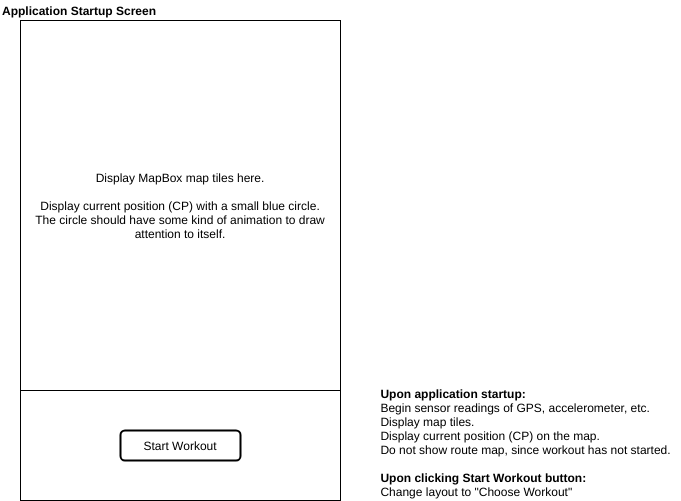

The diagram above was exported from draw.io. Its source (the exported page's mxGraphModel, read from the mxfile embedded in the PNG):
<mxGraphModel dx="1074" dy="647" grid="1" gridSize="10" guides="1" tooltips="1" connect="1" arrows="1" fold="1" page="1" pageScale="1" pageWidth="850" pageHeight="1100" math="0" shadow="0">
  <root>
    <mxCell id="0" />
    <mxCell id="1" parent="0" />
    <mxCell id="QemB1b2rjAL-UP7p5rED-2" value="" style="rounded=0;whiteSpace=wrap;html=1;" parent="1" vertex="1">
      <mxGeometry x="40" y="40" width="320" height="480" as="geometry" />
    </mxCell>
    <mxCell id="QemB1b2rjAL-UP7p5rED-3" value="Display MapBox map tiles here.&lt;br&gt;&lt;br&gt;Display current position (CP) with a small blue circle. The circle should have some kind of animation to draw attention to itself.&lt;br&gt;" style="rounded=0;whiteSpace=wrap;html=1;spacingLeft=10;spacingRight=10;" parent="1" vertex="1">
      <mxGeometry x="40" y="40" width="320" height="370" as="geometry" />
    </mxCell>
    <mxCell id="QemB1b2rjAL-UP7p5rED-4" value="Start Workout" style="rounded=1;whiteSpace=wrap;html=1;strokeWidth=2;perimeterSpacing=0;" parent="1" vertex="1">
      <mxGeometry x="140" y="450" width="120" height="30" as="geometry" />
    </mxCell>
    <mxCell id="QemB1b2rjAL-UP7p5rED-6" value="&lt;div style=&quot;text-align: left&quot;&gt;&lt;span&gt;&lt;b&gt;Upon application startup:&lt;/b&gt;&lt;/span&gt;&lt;/div&gt;&lt;div style=&quot;text-align: left&quot;&gt;&lt;span&gt;Begin sensor readings of GPS, accelerometer, etc.&lt;/span&gt;&lt;br&gt;&lt;/div&gt;&lt;div style=&quot;text-align: left&quot;&gt;&lt;span&gt;Display map tiles.&lt;/span&gt;&lt;/div&gt;&lt;div style=&quot;text-align: left&quot;&gt;&lt;span&gt;Display current position (CP) on the map.&lt;/span&gt;&lt;/div&gt;&lt;div style=&quot;text-align: left&quot;&gt;&lt;span&gt;Do not show route map, since workout has not started.&lt;/span&gt;&lt;/div&gt;&lt;div style=&quot;text-align: left&quot;&gt;&lt;br&gt;&lt;/div&gt;&lt;div style=&quot;text-align: left&quot;&gt;&lt;b&gt;Upon clicking Start Workout button:&lt;/b&gt;&lt;/div&gt;&lt;div style=&quot;text-align: left&quot;&gt;Change layout to &quot;Choose Workout&quot;&lt;/div&gt;" style="text;html=1;strokeColor=none;fillColor=none;align=center;verticalAlign=bottom;whiteSpace=wrap;rounded=0;" parent="1" vertex="1">
      <mxGeometry x="390" y="250" width="310" height="270" as="geometry" />
    </mxCell>
    <mxCell id="QemB1b2rjAL-UP7p5rED-7" value="Application Startup Screen" style="text;html=1;strokeColor=none;fillColor=none;align=left;verticalAlign=middle;whiteSpace=wrap;rounded=0;fontStyle=1" parent="1" vertex="1">
      <mxGeometry x="20" y="20" width="230" height="20" as="geometry" />
    </mxCell>
  </root>
</mxGraphModel>